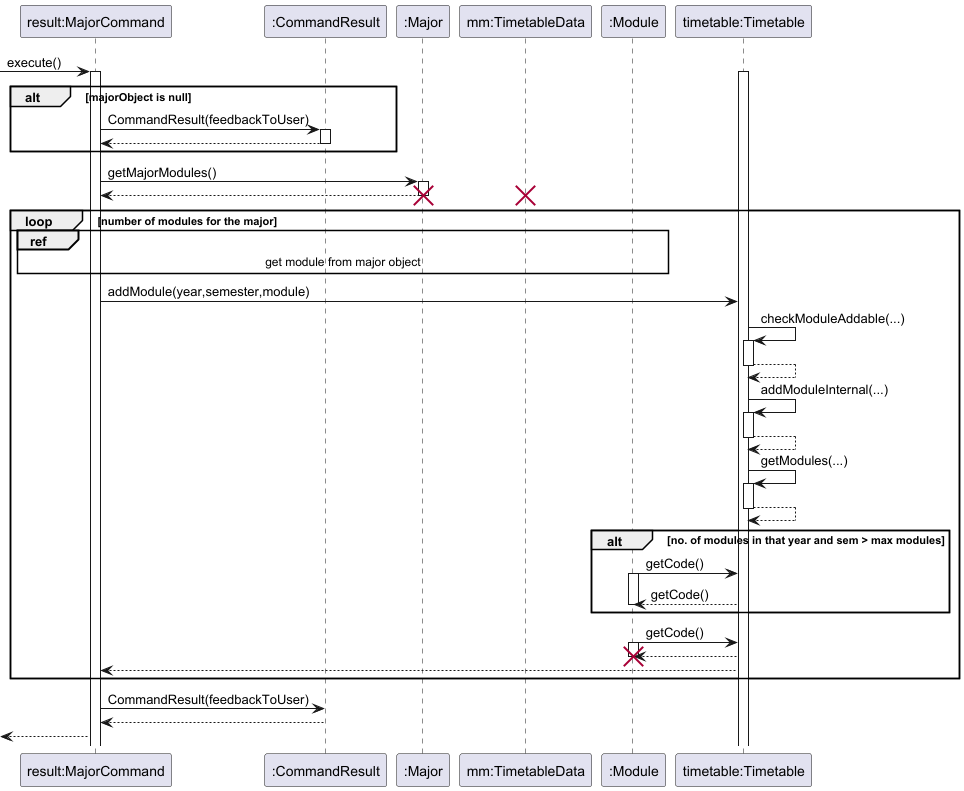

The diagram above was rendered by PlantUML. Its source (embedded in the PNG):
@startuml
'https://plantuml.com/sequence-diagram

participant "result:MajorCommand"
participant ":CommandResult"
participant ":Major"
participant "mm:TimetableData"
participant ":Module"
participant "timetable:Timetable"

[-> "result:MajorCommand": execute()
activate "result:MajorCommand"
activate "timetable:Timetable"
alt majorObject is null
    "result:MajorCommand" -> ":CommandResult": CommandResult(feedbackToUser)
    activate ":CommandResult"
    "result:MajorCommand" <-- ":CommandResult"
    deactivate ":CommandResult"
end
"result:MajorCommand" -> ":Major":getMajorModules()
activate ":Major"
"result:MajorCommand" <-- ":Major"
destroy ":Major"
loop number of modules for the major
    ref over "result:MajorCommand", ":Module": get module from major object
    destroy "mm:TimetableData"
    "result:MajorCommand" -> "timetable:Timetable": addModule(year,semester,module)

    "timetable:Timetable" -> "timetable:Timetable": checkModuleAddable(...)
    activate "timetable:Timetable"
    "timetable:Timetable" --> "timetable:Timetable"
    deactivate "timetable:Timetable"

    "timetable:Timetable" -> "timetable:Timetable": addModuleInternal(...)
    activate "timetable:Timetable"
    "timetable:Timetable" --> "timetable:Timetable"
    deactivate "timetable:Timetable"

    "timetable:Timetable" -> "timetable:Timetable": getModules(...)
    activate "timetable:Timetable"
    "timetable:Timetable" --> "timetable:Timetable"
    deactivate "timetable:Timetable"

    alt no. of modules in that year and sem > max modules
        "timetable:Timetable" <- ":Module": getCode()
        activate ":Module"
        "timetable:Timetable" --> ":Module": getCode()
        deactivate ":Module"

    end alt

    "timetable:Timetable" <- ":Module": getCode()
    activate ":Module"
    "timetable:Timetable" --> ":Module"
    destroy ":Module"

    "result:MajorCommand" <-- "timetable:Timetable"
end

"result:MajorCommand" -> ":CommandResult": CommandResult(feedbackToUser)
"result:MajorCommand" <-- ":CommandResult"

[<--"result:MajorCommand"


@enduml